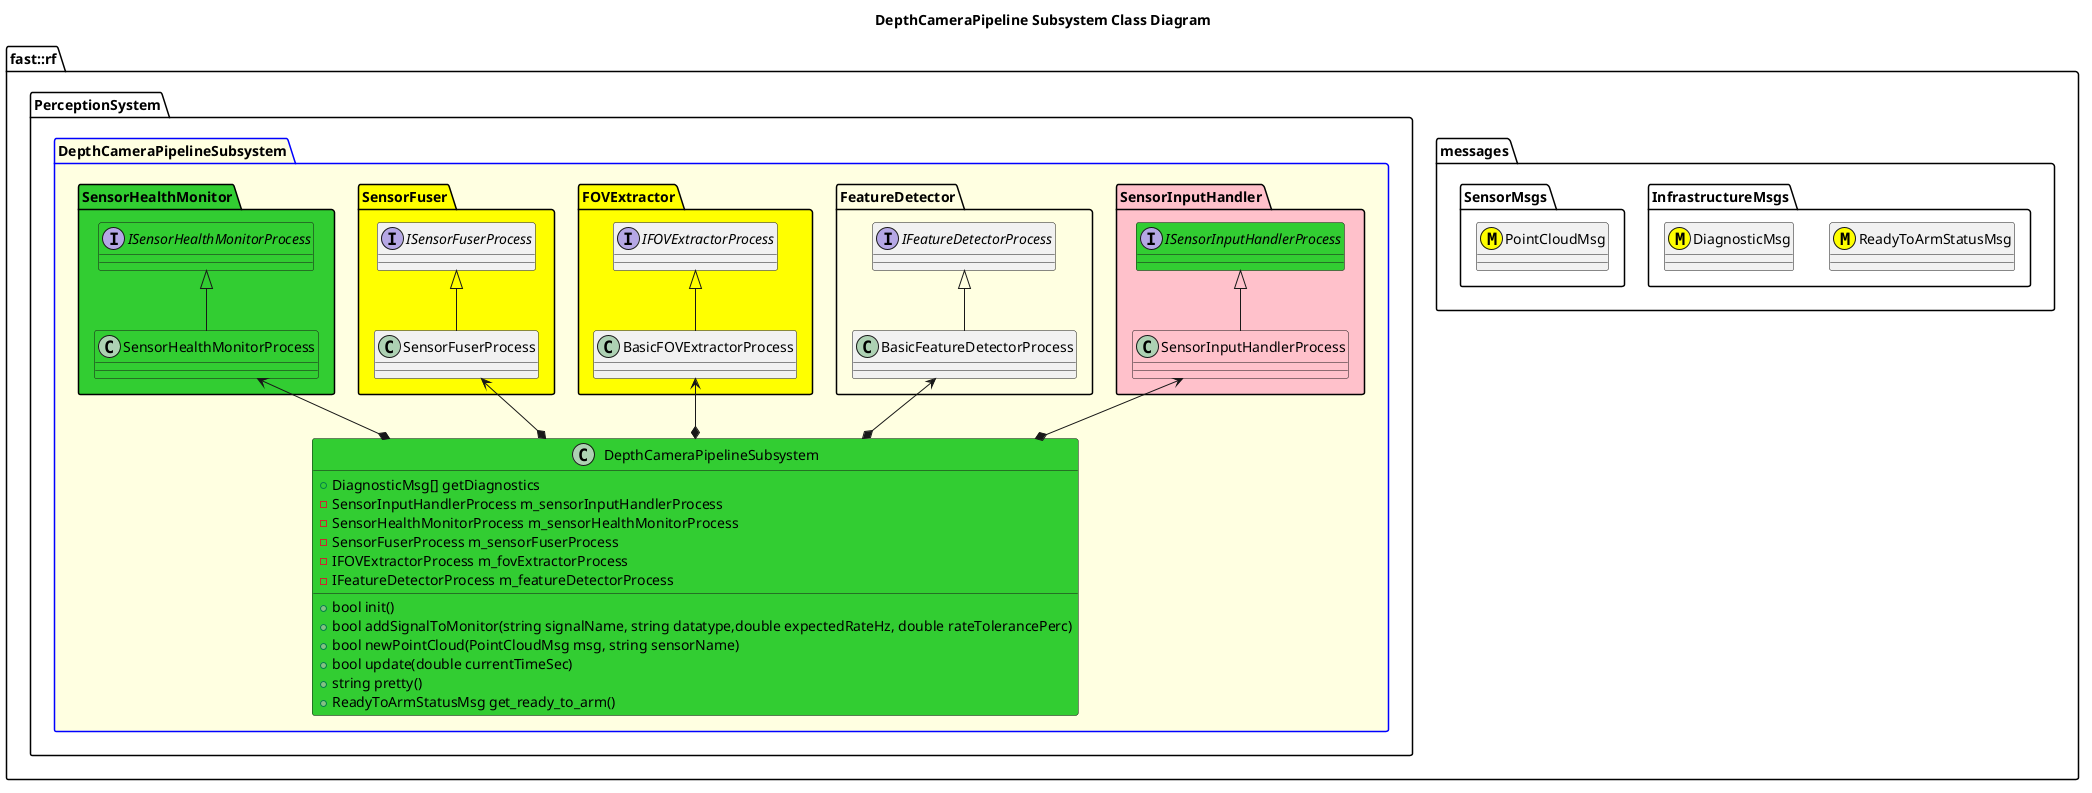

The diagram above was rendered by PlantUML. Its source (embedded in the PNG):
@startuml
title DepthCameraPipeline Subsystem Class Diagram
namespace fast::rf {
  namespace messages {
    namespace InfrastructureMsgs {
        class ReadyToArmStatusMsg <<(M,#FFFF00)>>
        class DiagnosticMsg <<(M,#FFFF00)>>
    }
    namespace SensorMsgs {
        class PointCloudMsg <<(M,#FFFF00)>>
    }
  }
  namespace PerceptionSystem {
    package DepthCameraPipelineSubsystem #LightYellow;line:blue {
        
        namespace SensorInputHandler #Pink {
            interface ISensorInputHandlerProcess #LimeGreen
            class SensorInputHandlerProcess #Pink
            SensorInputHandlerProcess -up-|> ISensorInputHandlerProcess
        }
        namespace FeatureDetector {
            interface IFeatureDetectorProcess
            class BasicFeatureDetectorProcess
            BasicFeatureDetectorProcess -up-|> IFeatureDetectorProcess
        }
        namespace FOVExtractor #Yellow {
            interface IFOVExtractorProcess
            class BasicFOVExtractorProcess
            BasicFOVExtractorProcess -up-|> IFOVExtractorProcess
        }
        namespace SensorFuser #Yellow {
            interface ISensorFuserProcess
            class SensorFuserProcess
            SensorFuserProcess -up-|> ISensorFuserProcess
        }
        namespace SensorHealthMonitor #LimeGreen {
            interface ISensorHealthMonitorProcess #LimeGreen
            class SensorHealthMonitorProcess #LimeGreen
            SensorHealthMonitorProcess -up-|> ISensorHealthMonitorProcess

        }
        class DepthCameraPipelineSubsystem #LimeGreen {
            +bool init()
            +bool addSignalToMonitor(string signalName, string datatype,double expectedRateHz, double rateTolerancePerc)
            +bool newPointCloud(PointCloudMsg msg, string sensorName)
            +bool update(double currentTimeSec)
            +string pretty()
            +ReadyToArmStatusMsg get_ready_to_arm()
            +DiagnosticMsg[] getDiagnostics
            -SensorInputHandlerProcess m_sensorInputHandlerProcess
            -SensorHealthMonitorProcess m_sensorHealthMonitorProcess
            -SensorFuserProcess m_sensorFuserProcess
            -IFOVExtractorProcess m_fovExtractorProcess
            -IFeatureDetectorProcess m_featureDetectorProcess

        }
        DepthCameraPipelineSubsystem *-up-> SensorInputHandlerProcess
        DepthCameraPipelineSubsystem *-up-> SensorHealthMonitorProcess
        DepthCameraPipelineSubsystem *-up-> SensorFuserProcess
        DepthCameraPipelineSubsystem *-up-> BasicFOVExtractorProcess
        DepthCameraPipelineSubsystem *-up-> BasicFeatureDetectorProcess
    }
  }
}
@enduml